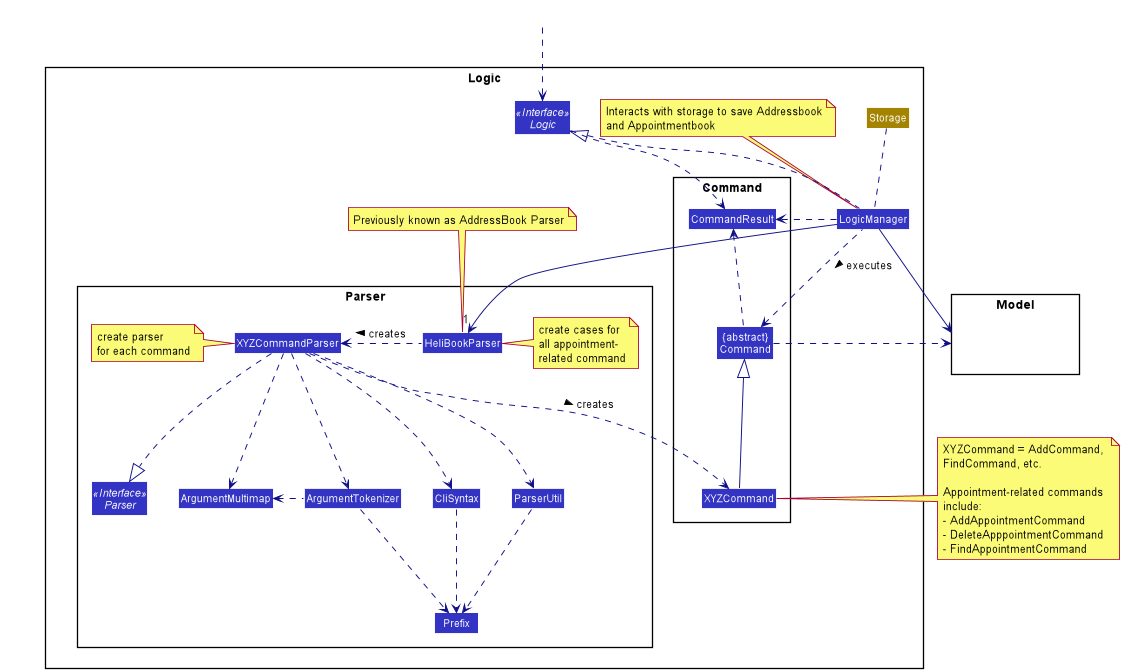

The diagram above was rendered by PlantUML. Its source (embedded in the PNG):
@startuml
!include style.puml
skinparam arrowThickness 1.1
skinparam arrowColor LOGIC_COLOR_T4
skinparam classBackgroundColor LOGIC_COLOR

package Logic {

package Parser {
Interface Parser <<Interface>>
Class HeliBookParser
Class XYZCommandParser
Class CliSyntax
Class ParserUtil
Class ArgumentMultimap
Class ArgumentTokenizer
Class Prefix
note right of HeliBookParser: create cases for\nall appointment-\nrelated command
note left of XYZCommandParser: create parser\nfor each command
}

Class Storage STORAGE_COLOR
Storage .. LogicManager
note top of LogicManager: Interacts with storage to save Addressbook\nand Appointmentbook
note top of HeliBookParser: Previously known as AddressBook Parser
package Command {
Class XYZCommand
Class CommandResult
Class "{abstract}\nCommand" as Command
}

Interface Logic <<Interface>>
Class LogicManager
}

package Model{
Class HiddenModel #FFFFFF
}

Class HiddenOutside #FFFFFF
HiddenOutside ..> Logic

LogicManager .up.|> Logic
LogicManager -->"1" HeliBookParser
HeliBookParser .left.> XYZCommandParser: creates >

XYZCommandParser ..> XYZCommand : creates >
XYZCommandParser ..|> Parser
XYZCommandParser ..> ArgumentMultimap
XYZCommandParser ..> ArgumentTokenizer
ArgumentTokenizer .left.> ArgumentMultimap
XYZCommandParser ..> CliSyntax
CliSyntax ..> Prefix
XYZCommandParser ..> ParserUtil
ParserUtil .down.> Prefix
ArgumentTokenizer .down.> Prefix
XYZCommand -up-|> Command
LogicManager .left.> Command : executes >

LogicManager --> Model
Command .right.> Model
note right of XYZCommand: XYZCommand = AddCommand, \nFindCommand, etc.\n\nAppointment-related commands\ninclude:\n- AddAppointmentCommand\n- DeleteApppointmentCommand\n- FindAppointmentCommand

Logic ..> CommandResult
LogicManager .down.> CommandResult
Command .up.> CommandResult
CommandResult -[hidden]-> Parser

@enduml